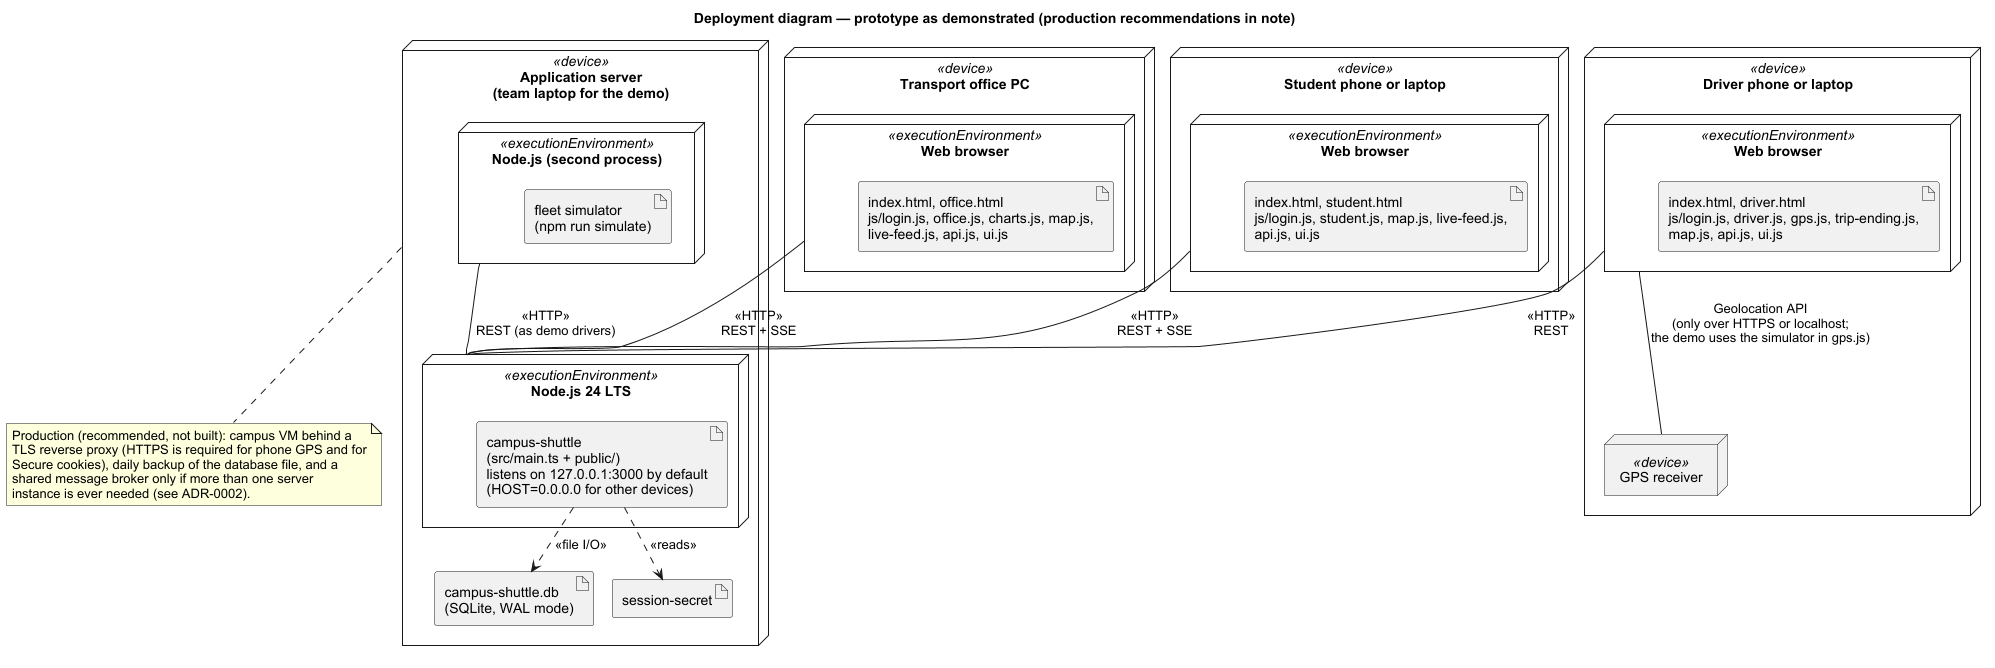

The diagram above was rendered by PlantUML. Its source (embedded in the PNG):
@startuml 11-deployment-diagram
!pragma layout smetana
skinparam shadowing false
skinparam defaultFontName Arial
title Deployment diagram — prototype as demonstrated (production recommendations in note)

node "Student phone or laptop" as StudentDev <<device>> {
  node "Web browser" as StudentBrowser <<executionEnvironment>> {
    artifact "index.html, student.html\njs/login.js, student.js, map.js, live-feed.js,\napi.js, ui.js" as StudentArt
  }
}

node "Driver phone or laptop" as DriverDev <<device>> {
  node "Web browser" as DriverBrowser <<executionEnvironment>> {
    artifact "index.html, driver.html\njs/login.js, driver.js, gps.js, trip-ending.js,\nmap.js, api.js, ui.js" as DriverArt
  }
  node "GPS receiver" as Gps <<device>>
}

node "Transport office PC" as OfficeDev <<device>> {
  node "Web browser" as OfficeBrowser <<executionEnvironment>> {
    artifact "index.html, office.html\njs/login.js, office.js, charts.js, map.js,\nlive-feed.js, api.js, ui.js" as OfficeArt
  }
}

node "Application server\n(team laptop for the demo)" as ServerDev <<device>> {
  node "Node.js 24 LTS" as NodeEnv <<executionEnvironment>> {
    artifact "campus-shuttle\n(src/main.ts + public/)\nlistens on 127.0.0.1:3000 by default\n(HOST=0.0.0.0 for other devices)" as AppArt
  }
  node "Node.js (second process)" as SimEnv <<executionEnvironment>> {
    artifact "fleet simulator\n(npm run simulate)" as SimArt
  }
  artifact "campus-shuttle.db\n(SQLite, WAL mode)" as DbArt
  artifact "session-secret" as SecretArt
}

StudentBrowser -- NodeEnv : <<HTTP>>\nREST + SSE
DriverBrowser -- NodeEnv : <<HTTP>>\nREST
OfficeBrowser -- NodeEnv : <<HTTP>>\nREST + SSE
SimEnv -- NodeEnv : <<HTTP>>\nREST (as demo drivers)
DriverBrowser -- Gps : Geolocation API\n(only over HTTPS or localhost;\nthe demo uses the simulator in gps.js)
AppArt ..> DbArt : <<file I/O>>
AppArt ..> SecretArt : <<reads>>

note bottom of ServerDev
  Production (recommended, not built): campus VM behind a
  TLS reverse proxy (HTTPS is required for phone GPS and for
  Secure cookies), daily backup of the database file, and a
  shared message broker only if more than one server
  instance is ever needed (see ADR-0002).
end note
@enduml